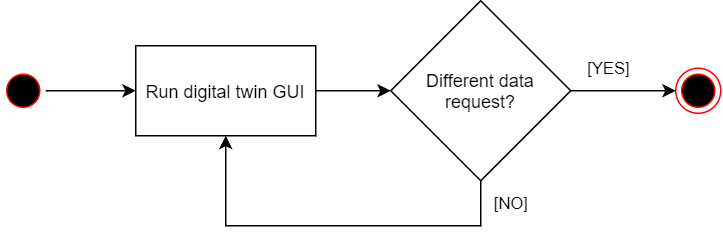

The diagram above was exported from draw.io. Its source (the exported page's mxGraphModel, read from the mxfile embedded in the PNG):
<mxGraphModel dx="918" dy="729" grid="1" gridSize="10" guides="1" tooltips="1" connect="1" arrows="1" fold="1" page="1" pageScale="1" pageWidth="2336" pageHeight="1654" math="0" shadow="0">
  <root>
    <mxCell id="0" />
    <mxCell id="1" parent="0" />
    <mxCell id="F9s3SYbwCNMR5sgFMdSm-1" value="" style="edgeStyle=orthogonalEdgeStyle;rounded=0;orthogonalLoop=1;jettySize=auto;html=1;" edge="1" parent="1" source="89FKyo4nO2U7r55Wx7xn-2" target="89FKyo4nO2U7r55Wx7xn-9">
      <mxGeometry relative="1" as="geometry" />
    </mxCell>
    <mxCell id="89FKyo4nO2U7r55Wx7xn-2" value="" style="ellipse;html=1;shape=startState;fillColor=#000000;strokeColor=#ff0000;" parent="1" vertex="1">
      <mxGeometry x="70" y="115" width="30" height="30" as="geometry" />
    </mxCell>
    <mxCell id="89FKyo4nO2U7r55Wx7xn-3" value="" style="ellipse;html=1;shape=endState;fillColor=#000000;strokeColor=#ff0000;" parent="1" vertex="1">
      <mxGeometry x="520" y="115" width="30" height="30" as="geometry" />
    </mxCell>
    <mxCell id="89FKyo4nO2U7r55Wx7xn-4" value="Different data&lt;br&gt;request?" style="rhombus;whiteSpace=wrap;html=1;" parent="1" vertex="1">
      <mxGeometry x="330" y="70" width="120" height="120" as="geometry" />
    </mxCell>
    <mxCell id="89FKyo4nO2U7r55Wx7xn-5" value="" style="endArrow=classic;html=1;rounded=0;exitX=1;exitY=0.5;exitDx=0;exitDy=0;entryX=0;entryY=0.5;entryDx=0;entryDy=0;" parent="1" source="89FKyo4nO2U7r55Wx7xn-4" edge="1" target="89FKyo4nO2U7r55Wx7xn-3">
      <mxGeometry relative="1" as="geometry">
        <mxPoint x="520" y="255" as="sourcePoint" />
        <mxPoint x="530" y="130" as="targetPoint" />
      </mxGeometry>
    </mxCell>
    <mxCell id="89FKyo4nO2U7r55Wx7xn-6" value="[YES]" style="edgeLabel;resizable=0;html=1;align=center;verticalAlign=middle;" parent="89FKyo4nO2U7r55Wx7xn-5" connectable="0" vertex="1">
      <mxGeometry relative="1" as="geometry">
        <mxPoint x="-10" y="-15" as="offset" />
      </mxGeometry>
    </mxCell>
    <mxCell id="F9s3SYbwCNMR5sgFMdSm-2" value="" style="edgeStyle=orthogonalEdgeStyle;rounded=0;orthogonalLoop=1;jettySize=auto;html=1;" edge="1" parent="1" source="89FKyo4nO2U7r55Wx7xn-9" target="89FKyo4nO2U7r55Wx7xn-4">
      <mxGeometry relative="1" as="geometry" />
    </mxCell>
    <mxCell id="89FKyo4nO2U7r55Wx7xn-9" value="Run digital twin GUI" style="rounded=0;whiteSpace=wrap;html=1;" parent="1" vertex="1">
      <mxGeometry x="160" y="100" width="120" height="60" as="geometry" />
    </mxCell>
    <mxCell id="89FKyo4nO2U7r55Wx7xn-14" value="" style="endArrow=classic;html=1;rounded=0;exitX=0.5;exitY=1;exitDx=0;exitDy=0;entryX=0.5;entryY=1;entryDx=0;entryDy=0;" parent="1" source="89FKyo4nO2U7r55Wx7xn-4" edge="1" target="89FKyo4nO2U7r55Wx7xn-9">
      <mxGeometry relative="1" as="geometry">
        <mxPoint x="380" y="250" as="sourcePoint" />
        <mxPoint x="390" y="250" as="targetPoint" />
        <Array as="points">
          <mxPoint x="390" y="220" />
          <mxPoint x="220" y="220" />
        </Array>
      </mxGeometry>
    </mxCell>
    <mxCell id="89FKyo4nO2U7r55Wx7xn-15" value="[NO]" style="edgeLabel;resizable=0;html=1;align=center;verticalAlign=middle;" parent="89FKyo4nO2U7r55Wx7xn-14" connectable="0" vertex="1">
      <mxGeometry relative="1" as="geometry">
        <mxPoint x="120" y="-15" as="offset" />
      </mxGeometry>
    </mxCell>
  </root>
</mxGraphModel>